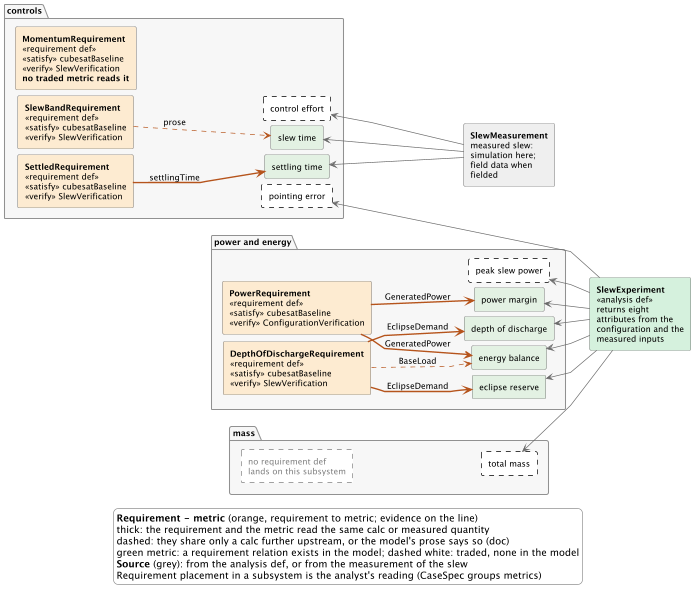

The diagram above was rendered by PlantUML. Its source (embedded in the PNG):
@startuml
left to right direction
skinparam linetype polyline
skinparam shadowing false
skinparam defaultFontName SansSerif
skinparam defaultFontSize 12
skinparam ClassBackgroundColor white
skinparam ClassBorderColor #404040
skinparam ClassAttributeIconSize 0
skinparam ArrowColor #404040
skinparam RectangleBackgroundColor white
skinparam RectangleBorderColor #404040
skinparam PackageBackgroundColor #F7F7F7
skinparam PackageBorderColor #909090
skinparam LegendBackgroundColor white
skinparam LegendBorderColor #909090
skinparam nodesep 8
skinparam ranksep 36
hide circle
hide empty members

scale 700 width

package "controls" {
  rectangle "**SettledRequirement**\n<<requirement def>>\n<<satisfy>> cubesatBaseline\n<<verify>> SlewVerification" as xSettledrequirement #FDEBD0
  rectangle "**SlewBandRequirement**\n<<requirement def>>\n<<satisfy>> cubesatBaseline\n<<verify>> SlewVerification" as xSlewbandrequirement #FDEBD0
  rectangle "**MomentumRequirement**\n<<requirement def>>\n<<satisfy>> cubesatBaseline\n<<verify>> SlewVerification\n**no traded metric reads it**" as xMomentumrequirement #FDEBD0
  rectangle "settling time" as xSettlingTime #E3F1E3
  rectangle "slew time" as xSlewTime #E3F1E3
  rectangle "control effort" as xControlEffort #FFFFFF;line:black;line.dashed
  rectangle "pointing error" as xPointingError #FFFFFF;line:black;line.dashed
}
xSettledrequirement -[hidden]-> xSettlingTime
xSettledrequirement -[hidden]-> xSlewTime
xSettledrequirement -[hidden]-> xControlEffort
xSettledrequirement -[hidden]-> xPointingError
package "power and energy" {
  rectangle "**PowerRequirement**\n<<requirement def>>\n<<satisfy>> cubesatBaseline\n<<verify>> ConfigurationVerification" as xPowerrequirement #FDEBD0
  rectangle "**DepthOfDischargeRequirement**\n<<requirement def>>\n<<satisfy>> cubesatBaseline\n<<verify>> SlewVerification" as xDepthofdischargerequirement #FDEBD0
  rectangle "power margin" as xPowerMargin #E3F1E3
  rectangle "energy balance" as xEnergyBalance #E3F1E3
  rectangle "eclipse reserve" as xEclipseReserve #E3F1E3
  rectangle "depth of discharge" as xDepthOfDischarge #E3F1E3
  rectangle "peak slew power" as xPeakSlewPower #FFFFFF;line:black;line.dashed
}
xPowerrequirement -[hidden]-> xPowerMargin
xPowerrequirement -[hidden]-> xEnergyBalance
xPowerrequirement -[hidden]-> xEclipseReserve
xPowerrequirement -[hidden]-> xDepthOfDischarge
xPowerrequirement -[hidden]-> xPeakSlewPower
package "mass" {
  rectangle "no requirement def\nlands on this subsystem" as xNonemass #FFFFFF;line:gray;line.dashed;text:gray
  rectangle "total mass" as xTotalMass #FFFFFF;line:black;line.dashed
}
xNonemass -[hidden]-> xTotalMass

rectangle "**SlewExperiment**\n<<analysis def>>\nreturns eight\nattributes from the\nconfiguration and the\nmeasured inputs" as xAnalysis #D5F0DC
rectangle "**SlewMeasurement**\nmeasured slew:\nsimulation here;\nfield data when\nfielded" as xMeasure #EEEEEE
xMeasure -[hidden]down-> xAnalysis

xDepthofdischargerequirement -[#B5541C,dashed]-> xEnergyBalance : BaseLoad
xDepthofdischargerequirement -[#B5541C,thickness=2]-> xEclipseReserve : EclipseDemand
xDepthofdischargerequirement -[#B5541C,thickness=2]-> xDepthOfDischarge : EclipseDemand
xPowerrequirement -[#B5541C,thickness=2]-> xPowerMargin : GeneratedPower
xPowerrequirement -[#B5541C,thickness=2]-> xEnergyBalance : GeneratedPower
xSettledrequirement -[#B5541C,thickness=2]-> xSettlingTime : settlingTime
xSlewbandrequirement -[#B5541C,dashed]-> xSlewTime : prose
xSettlingTime <-[#6B6B6B]- xMeasure
xSlewTime <-[#6B6B6B]- xMeasure
xPointingError <-[#6B6B6B]- xAnalysis
xTotalMass <-[#6B6B6B]- xAnalysis
xControlEffort <-[#6B6B6B]- xMeasure
xPowerMargin <-[#6B6B6B]- xAnalysis
xEnergyBalance <-[#6B6B6B]- xAnalysis
xEclipseReserve <-[#6B6B6B]- xAnalysis
xPeakSlewPower <-[#6B6B6B]- xAnalysis
xDepthOfDischarge <-[#6B6B6B]- xAnalysis

legend bottom
  **Requirement - metric** (orange, requirement to metric; evidence on the line)
  thick: the requirement and the metric read the same calc or measured quantity
  dashed: they share only a calc further upstream, or the model's prose says so (doc)
  green metric: a requirement relation exists in the model; dashed white: traded, none in the model
  **Source** (grey): from the analysis def, or from the measurement of the slew
  Requirement placement in a subsystem is the analyst's reading (CaseSpec groups metrics)
end legend
@enduml